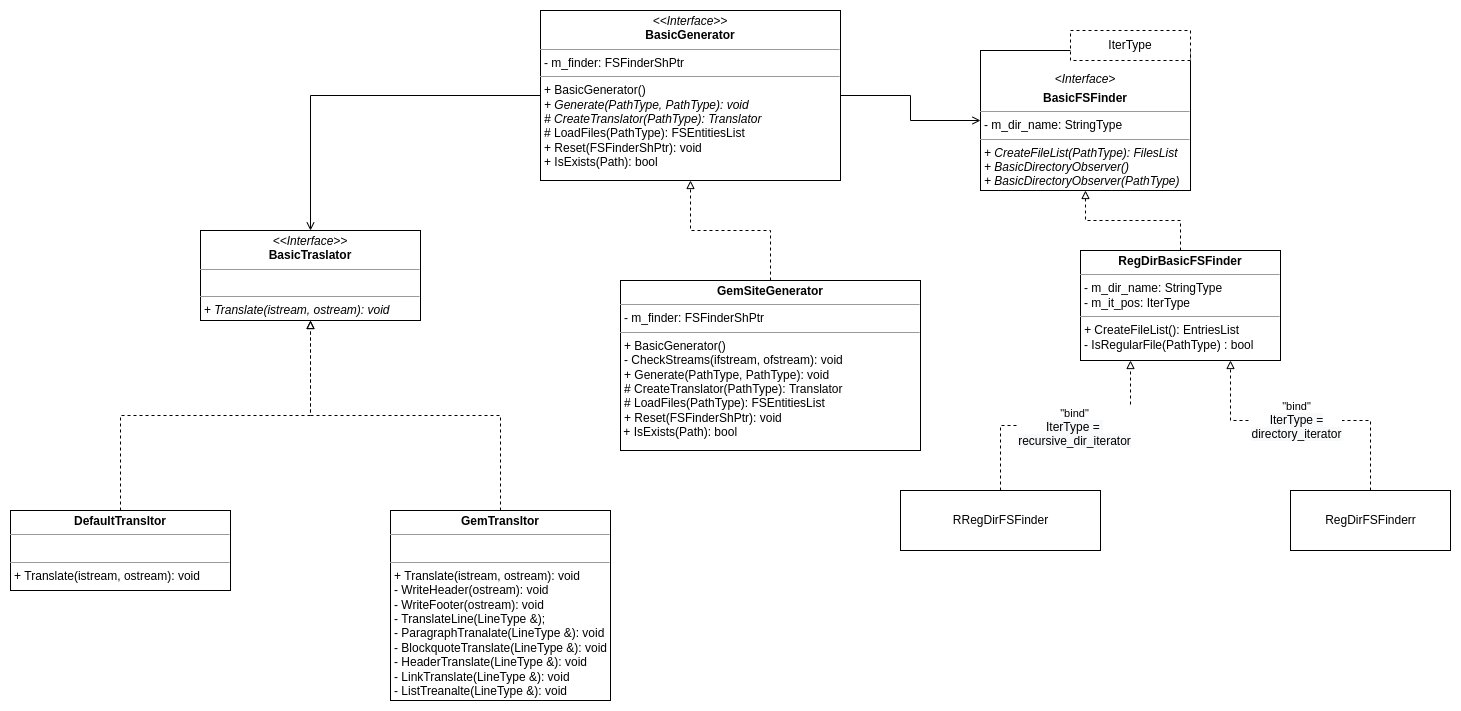

The diagram above was exported from draw.io. Its source (the exported page's mxGraphModel, read from the mxfile embedded in the PNG):
<mxGraphModel dx="2489" dy="1063" grid="1" gridSize="10" guides="1" tooltips="1" connect="1" arrows="1" fold="1" page="1" pageScale="1" pageWidth="827" pageHeight="1169" math="0" shadow="0">
  <root>
    <mxCell id="0" />
    <mxCell id="1" parent="0" />
    <mxCell id="F6lT_KKIKypyXZXcrQya-1" value="&lt;p style=&quot;margin:0px;margin-top:4px;text-align:center;&quot;&gt;&lt;b&gt;&lt;br&gt;&lt;/b&gt;&lt;/p&gt;&lt;p style=&quot;margin:0px;margin-top:4px;text-align:center;&quot;&gt;&lt;i&gt;&amp;lt;Interface&amp;gt;&lt;/i&gt;&lt;/p&gt;&lt;p style=&quot;margin:0px;margin-top:4px;text-align:center;&quot;&gt;&lt;b&gt;BasicFSFinder&lt;/b&gt;&lt;/p&gt;&lt;hr size=&quot;1&quot;&gt;&lt;p style=&quot;margin:0px;margin-left:4px;&quot;&gt;- m_dir_name: StringType&lt;br&gt;&lt;/p&gt;&lt;hr size=&quot;1&quot;&gt;&lt;p style=&quot;margin:0px;margin-left:4px;&quot;&gt;&lt;i&gt;+ CreateFileList(PathType): FilesList&lt;/i&gt;&lt;/p&gt;&lt;p style=&quot;margin:0px;margin-left:4px;&quot;&gt;&lt;i&gt;+ BasicDirectoryObserver()&lt;/i&gt;&lt;/p&gt;&lt;p style=&quot;margin:0px;margin-left:4px;&quot;&gt;&lt;i&gt;+ BasicDirectoryObserver(PathType)&lt;/i&gt;&lt;/p&gt;" style="verticalAlign=top;align=left;overflow=fill;fontSize=12;fontFamily=Helvetica;html=1;" parent="1" vertex="1">
      <mxGeometry x="240" y="70" width="210" height="140" as="geometry" />
    </mxCell>
    <mxCell id="F6lT_KKIKypyXZXcrQya-2" value="IterType" style="rounded=0;whiteSpace=wrap;html=1;dashed=1;" parent="1" vertex="1">
      <mxGeometry x="330" y="50" width="120" height="30" as="geometry" />
    </mxCell>
    <mxCell id="F6lT_KKIKypyXZXcrQya-10" style="edgeStyle=orthogonalEdgeStyle;rounded=0;orthogonalLoop=1;jettySize=auto;html=1;exitX=0.5;exitY=0;exitDx=0;exitDy=0;entryX=0.25;entryY=1;entryDx=0;entryDy=0;endArrow=block;endFill=0;dashed=1;" parent="1" source="F6lT_KKIKypyXZXcrQya-9" target="F6lT_KKIKypyXZXcrQya-16" edge="1">
      <mxGeometry relative="1" as="geometry">
        <mxPoint x="357.5" y="440" as="targetPoint" />
      </mxGeometry>
    </mxCell>
    <mxCell id="F6lT_KKIKypyXZXcrQya-11" value="&quot;bind&quot;&lt;br&gt;&lt;span style=&quot;font-size: 12px; background-color: rgb(248, 249, 250);&quot;&gt;IterType = &lt;br&gt;recursive_dir_iterator&lt;/span&gt;" style="edgeLabel;html=1;align=center;verticalAlign=middle;resizable=0;points=[];" parent="F6lT_KKIKypyXZXcrQya-10" vertex="1" connectable="0">
      <mxGeometry x="-0.1551" y="-1" relative="1" as="geometry">
        <mxPoint x="28" as="offset" />
      </mxGeometry>
    </mxCell>
    <mxCell id="F6lT_KKIKypyXZXcrQya-9" value="RRegDirFSFinder" style="html=1;" parent="1" vertex="1">
      <mxGeometry x="160" y="510" width="200" height="60" as="geometry" />
    </mxCell>
    <mxCell id="F6lT_KKIKypyXZXcrQya-13" style="edgeStyle=orthogonalEdgeStyle;rounded=0;orthogonalLoop=1;jettySize=auto;html=1;exitX=0.5;exitY=0;exitDx=0;exitDy=0;entryX=0.75;entryY=1;entryDx=0;entryDy=0;dashed=1;endArrow=block;endFill=0;" parent="1" source="F6lT_KKIKypyXZXcrQya-12" target="F6lT_KKIKypyXZXcrQya-16" edge="1">
      <mxGeometry relative="1" as="geometry">
        <mxPoint x="452.5" y="440" as="targetPoint" />
        <Array as="points">
          <mxPoint x="630" y="440" />
          <mxPoint x="490" y="440" />
        </Array>
      </mxGeometry>
    </mxCell>
    <mxCell id="F6lT_KKIKypyXZXcrQya-14" value="&lt;span style=&quot;color: rgba(0, 0, 0, 0); font-family: monospace; font-size: 0px; text-align: start; background-color: rgb(248, 249, 250);&quot;&gt;%3CmxGraphModel%3E%3Croot%3E%3CmxCell%20id%3D%220%22%2F%3E%3CmxCell%20id%3D%221%22%20parent%3D%220%22%2F%3E%3CmxCell%20id%3D%222%22%20value%3D%22%26quot%3Bbind%26quot%3B%26lt%3Bbr%26gt%3B%26lt%3Bspan%20style%3D%26quot%3Bfont-size%3A%2012px%3B%20background-color%3A%20rgb(248%2C%20249%2C%20250)%3B%26quot%3B%26gt%3BIterType%20%3D%20%26lt%3Bbr%26gt%3Brecursive_dir_iterator%26lt%3B%2Fspan%26gt%3B%22%20style%3D%22edgeLabel%3Bhtml%3D1%3Balign%3Dcenter%3BverticalAlign%3Dmiddle%3Bresizable%3D0%3Bpoints%3D%5B%5D%3B%22%20vertex%3D%221%22%20connectable%3D%220%22%20parent%3D%221%22%3E%3CmxGeometry%20x%3D%22166.44826264015433%22%20y%3D%22296.0344827586208%22%20as%3D%22geometry%22%2F%3E%3C%2FmxCell%3E%3C%2Froot%3E%3C%2FmxGraphModel%3E&lt;/span&gt;" style="edgeLabel;html=1;align=center;verticalAlign=middle;resizable=0;points=[];" parent="F6lT_KKIKypyXZXcrQya-13" vertex="1" connectable="0">
      <mxGeometry x="-0.1811" y="2" relative="1" as="geometry">
        <mxPoint as="offset" />
      </mxGeometry>
    </mxCell>
    <mxCell id="F6lT_KKIKypyXZXcrQya-15" value="&quot;bind&quot;&lt;br&gt;&lt;span style=&quot;font-size: 12px; background-color: rgb(248, 249, 250);&quot;&gt;IterType =&lt;br&gt;directory_iterator&lt;/span&gt;" style="edgeLabel;html=1;align=center;verticalAlign=middle;resizable=0;points=[];" parent="F6lT_KKIKypyXZXcrQya-13" vertex="1" connectable="0">
      <mxGeometry x="0.078" y="-1" relative="1" as="geometry">
        <mxPoint x="1" as="offset" />
      </mxGeometry>
    </mxCell>
    <mxCell id="F6lT_KKIKypyXZXcrQya-12" value="RegDirFSFinderr" style="html=1;" parent="1" vertex="1">
      <mxGeometry x="550" y="510" width="160" height="60" as="geometry" />
    </mxCell>
    <mxCell id="F6lT_KKIKypyXZXcrQya-17" style="edgeStyle=orthogonalEdgeStyle;rounded=0;orthogonalLoop=1;jettySize=auto;html=1;exitX=0.5;exitY=0;exitDx=0;exitDy=0;entryX=0.5;entryY=1;entryDx=0;entryDy=0;dashed=1;endArrow=block;endFill=0;" parent="1" source="F6lT_KKIKypyXZXcrQya-16" target="F6lT_KKIKypyXZXcrQya-1" edge="1">
      <mxGeometry relative="1" as="geometry" />
    </mxCell>
    <mxCell id="F6lT_KKIKypyXZXcrQya-16" value="&lt;p style=&quot;margin:0px;margin-top:4px;text-align:center;&quot;&gt;&lt;b&gt;RegDirBasicFS&lt;/b&gt;&lt;b&gt;Finder&lt;/b&gt;&lt;/p&gt;&lt;hr size=&quot;1&quot;&gt;&lt;p style=&quot;margin: 0px 0px 0px 4px;&quot;&gt;- m_dir_name: StringType&lt;/p&gt;&lt;p style=&quot;margin: 0px 0px 0px 4px;&quot;&gt;- m_it_pos: IterType&lt;/p&gt;&lt;hr size=&quot;1&quot;&gt;&lt;p style=&quot;margin:0px;margin-left:4px;&quot;&gt;&lt;i&gt;+&lt;/i&gt; CreateFileList(): EntriesList&lt;br&gt;&lt;/p&gt;&lt;p style=&quot;margin:0px;margin-left:4px;&quot;&gt;- IsRegularFile(PathType) : bool&lt;/p&gt;" style="verticalAlign=top;align=left;overflow=fill;fontSize=12;fontFamily=Helvetica;html=1;" parent="1" vertex="1">
      <mxGeometry x="340" y="270" width="200" height="110" as="geometry" />
    </mxCell>
    <mxCell id="y_-RJS7ZwZKSqiqsJsjW-10" value="&lt;p style=&quot;margin:0px;margin-top:4px;text-align:center;&quot;&gt;&lt;i&gt;&amp;lt;&amp;lt;Interface&amp;gt;&amp;gt;&lt;/i&gt;&lt;br&gt;&lt;b&gt;BasicTraslator&lt;/b&gt;&lt;/p&gt;&lt;hr size=&quot;1&quot;&gt;&lt;p style=&quot;margin:0px;margin-left:4px;&quot;&gt;&lt;br&gt;&lt;/p&gt;&lt;hr size=&quot;1&quot;&gt;&lt;p style=&quot;margin:0px;margin-left:4px;&quot;&gt;+ &lt;i&gt;Translate(istream,&amp;nbsp;ostream): void&lt;/i&gt;&lt;/p&gt;" style="verticalAlign=top;align=left;overflow=fill;fontSize=12;fontFamily=Helvetica;html=1;" parent="1" vertex="1">
      <mxGeometry x="-540" y="250" width="220" height="90" as="geometry" />
    </mxCell>
    <mxCell id="y_-RJS7ZwZKSqiqsJsjW-12" style="edgeStyle=orthogonalEdgeStyle;rounded=0;orthogonalLoop=1;jettySize=auto;html=1;exitX=0.5;exitY=0;exitDx=0;exitDy=0;entryX=0.5;entryY=1;entryDx=0;entryDy=0;sourcePerimeterSpacing=-1;dashed=1;endArrow=block;endFill=0;" parent="1" source="y_-RJS7ZwZKSqiqsJsjW-11" target="y_-RJS7ZwZKSqiqsJsjW-10" edge="1">
      <mxGeometry relative="1" as="geometry" />
    </mxCell>
    <mxCell id="y_-RJS7ZwZKSqiqsJsjW-11" value="&lt;p style=&quot;margin:0px;margin-top:4px;text-align:center;&quot;&gt;&lt;b&gt;DefaultTransltor&lt;/b&gt;&lt;/p&gt;&lt;hr size=&quot;1&quot;&gt;&lt;p style=&quot;margin:0px;margin-left:4px;&quot;&gt;&lt;br&gt;&lt;/p&gt;&lt;hr size=&quot;1&quot;&gt;&lt;p style=&quot;margin: 0px 0px 0px 4px;&quot;&gt;+ Translate(istream, ostream): void&lt;/p&gt;" style="verticalAlign=top;align=left;overflow=fill;fontSize=12;fontFamily=Helvetica;html=1;" parent="1" vertex="1">
      <mxGeometry x="-730" y="530" width="220" height="80" as="geometry" />
    </mxCell>
    <mxCell id="y_-RJS7ZwZKSqiqsJsjW-14" style="edgeStyle=orthogonalEdgeStyle;rounded=0;orthogonalLoop=1;jettySize=auto;html=1;exitX=0.5;exitY=0;exitDx=0;exitDy=0;entryX=0.5;entryY=1;entryDx=0;entryDy=0;dashed=1;endArrow=block;endFill=0;sourcePerimeterSpacing=-1;" parent="1" source="y_-RJS7ZwZKSqiqsJsjW-13" target="y_-RJS7ZwZKSqiqsJsjW-10" edge="1">
      <mxGeometry relative="1" as="geometry" />
    </mxCell>
    <mxCell id="y_-RJS7ZwZKSqiqsJsjW-13" value="&lt;p style=&quot;margin:0px;margin-top:4px;text-align:center;&quot;&gt;&lt;b&gt;GemTransltor&lt;/b&gt;&lt;/p&gt;&lt;hr size=&quot;1&quot;&gt;&lt;p style=&quot;margin:0px;margin-left:4px;&quot;&gt;&lt;br&gt;&lt;/p&gt;&lt;hr size=&quot;1&quot;&gt;&lt;p style=&quot;margin: 0px 0px 0px 4px;&quot;&gt;+ Translate(istream, ostream): void&lt;/p&gt;&lt;p style=&quot;margin: 0px 0px 0px 4px;&quot;&gt;- WriteHeader(ostream): void&lt;/p&gt;&lt;p style=&quot;margin: 0px 0px 0px 4px;&quot;&gt;- WriteFooter(ostream): void&lt;/p&gt;&lt;p style=&quot;margin: 0px 0px 0px 4px;&quot;&gt;- TranslateLine(LineType &amp;amp;);&lt;/p&gt;&lt;p style=&quot;margin: 0px 0px 0px 4px;&quot;&gt;- ParagraphTranalate(LineType &amp;amp;): void&lt;/p&gt;&lt;p style=&quot;margin: 0px 0px 0px 4px;&quot;&gt;- BlockquoteTranslate(LineType &amp;amp;): void&lt;/p&gt;&lt;p style=&quot;margin: 0px 0px 0px 4px;&quot;&gt;- HeaderTranslate(LineType &amp;amp;): void&lt;/p&gt;&lt;p style=&quot;margin: 0px 0px 0px 4px;&quot;&gt;- LinkTranslate(LineType &amp;amp;): void&lt;/p&gt;&lt;p style=&quot;margin: 0px 0px 0px 4px;&quot;&gt;- ListTreanalte(LineType &amp;amp;): void&lt;/p&gt;&lt;p style=&quot;margin: 0px 0px 0px 4px;&quot;&gt;&lt;br&gt;&lt;/p&gt;" style="verticalAlign=top;align=left;overflow=fill;fontSize=12;fontFamily=Helvetica;html=1;" parent="1" vertex="1">
      <mxGeometry x="-350" y="530" width="220" height="190" as="geometry" />
    </mxCell>
    <mxCell id="y_-RJS7ZwZKSqiqsJsjW-17" style="edgeStyle=orthogonalEdgeStyle;rounded=0;orthogonalLoop=1;jettySize=auto;html=1;exitX=0.5;exitY=0;exitDx=0;exitDy=0;entryX=0.5;entryY=1;entryDx=0;entryDy=0;dashed=1;endArrow=block;endFill=0;sourcePerimeterSpacing=-1;" parent="1" source="y_-RJS7ZwZKSqiqsJsjW-15" target="y_-RJS7ZwZKSqiqsJsjW-16" edge="1">
      <mxGeometry relative="1" as="geometry" />
    </mxCell>
    <mxCell id="y_-RJS7ZwZKSqiqsJsjW-15" value="&lt;p style=&quot;margin:0px;margin-top:4px;text-align:center;&quot;&gt;&lt;b&gt;GemSiteGenerator&lt;/b&gt;&lt;/p&gt;&lt;hr size=&quot;1&quot;&gt;&lt;p style=&quot;margin:0px;margin-left:4px;&quot;&gt;- m_finder: FSFinderShPtr&lt;br&gt;&lt;/p&gt;&lt;hr size=&quot;1&quot;&gt;&lt;p style=&quot;margin: 0px 0px 0px 4px;&quot;&gt;+ BasicGenerator()&lt;/p&gt;&lt;p style=&quot;margin: 0px 0px 0px 4px;&quot;&gt;- CheckStreams(ifstream, ofstream): void&lt;/p&gt;&lt;p style=&quot;margin: 0px 0px 0px 4px;&quot;&gt;+ Generate(PathType, PathType): void&lt;/p&gt;&lt;p style=&quot;margin: 0px 0px 0px 4px;&quot;&gt;# CreateTranslator(PathType): Translator&lt;/p&gt;&lt;p style=&quot;margin: 0px 0px 0px 4px;&quot;&gt;# LoadFiles(PathType): FSEntitiesList&lt;/p&gt;&lt;p style=&quot;margin: 0px 0px 0px 4px;&quot;&gt;+ Reset(FSFinderShPtr): void&lt;/p&gt;&amp;nbsp;+ IsExists(Path): bool" style="verticalAlign=top;align=left;overflow=fill;fontSize=12;fontFamily=Helvetica;html=1;" parent="1" vertex="1">
      <mxGeometry x="-120" y="300" width="300" height="170" as="geometry" />
    </mxCell>
    <mxCell id="y_-RJS7ZwZKSqiqsJsjW-18" style="edgeStyle=orthogonalEdgeStyle;rounded=0;orthogonalLoop=1;jettySize=auto;html=1;exitX=0;exitY=0.5;exitDx=0;exitDy=0;entryX=0.5;entryY=0;entryDx=0;entryDy=0;endArrow=open;endFill=0;sourcePerimeterSpacing=-1;" parent="1" source="y_-RJS7ZwZKSqiqsJsjW-16" target="y_-RJS7ZwZKSqiqsJsjW-10" edge="1">
      <mxGeometry relative="1" as="geometry" />
    </mxCell>
    <mxCell id="y_-RJS7ZwZKSqiqsJsjW-19" style="edgeStyle=orthogonalEdgeStyle;rounded=0;orthogonalLoop=1;jettySize=auto;html=1;exitX=1;exitY=0.5;exitDx=0;exitDy=0;entryX=0;entryY=0.5;entryDx=0;entryDy=0;endArrow=open;endFill=0;sourcePerimeterSpacing=-1;" parent="1" source="y_-RJS7ZwZKSqiqsJsjW-16" target="F6lT_KKIKypyXZXcrQya-1" edge="1">
      <mxGeometry relative="1" as="geometry" />
    </mxCell>
    <mxCell id="y_-RJS7ZwZKSqiqsJsjW-16" value="&lt;p style=&quot;margin:0px;margin-top:4px;text-align:center;&quot;&gt;&lt;i&gt;&amp;lt;&amp;lt;Interface&amp;gt;&amp;gt;&lt;/i&gt;&lt;br&gt;&lt;b&gt;BasicGenerator&lt;/b&gt;&lt;/p&gt;&lt;hr size=&quot;1&quot;&gt;&lt;p style=&quot;margin: 0px 0px 0px 4px;&quot;&gt;- m_finder: FSFinderShPtr&lt;br&gt;&lt;/p&gt;&lt;hr size=&quot;1&quot;&gt;&lt;p style=&quot;margin: 0px 0px 0px 4px;&quot;&gt;+ BasicGenerator()&lt;/p&gt;&lt;p style=&quot;margin: 0px 0px 0px 4px;&quot;&gt;&lt;i&gt;+ Generate(PathType, PathType): void&lt;/i&gt;&lt;/p&gt;&lt;p style=&quot;margin: 0px 0px 0px 4px;&quot;&gt;&lt;i&gt;# CreateTranslator(PathType): Translator&lt;/i&gt;&lt;/p&gt;&lt;p style=&quot;margin: 0px 0px 0px 4px;&quot;&gt;# LoadFiles(PathType): FSEntitiesList&lt;/p&gt;&lt;p style=&quot;margin: 0px 0px 0px 4px;&quot;&gt;+ Reset(FSFinderShPtr): void&lt;/p&gt;&lt;p style=&quot;margin: 0px 0px 0px 4px;&quot;&gt;+ IsExists(Path): bool&lt;/p&gt;" style="verticalAlign=top;align=left;overflow=fill;fontSize=12;fontFamily=Helvetica;html=1;" parent="1" vertex="1">
      <mxGeometry x="-200" y="30" width="300" height="170" as="geometry" />
    </mxCell>
  </root>
</mxGraphModel>